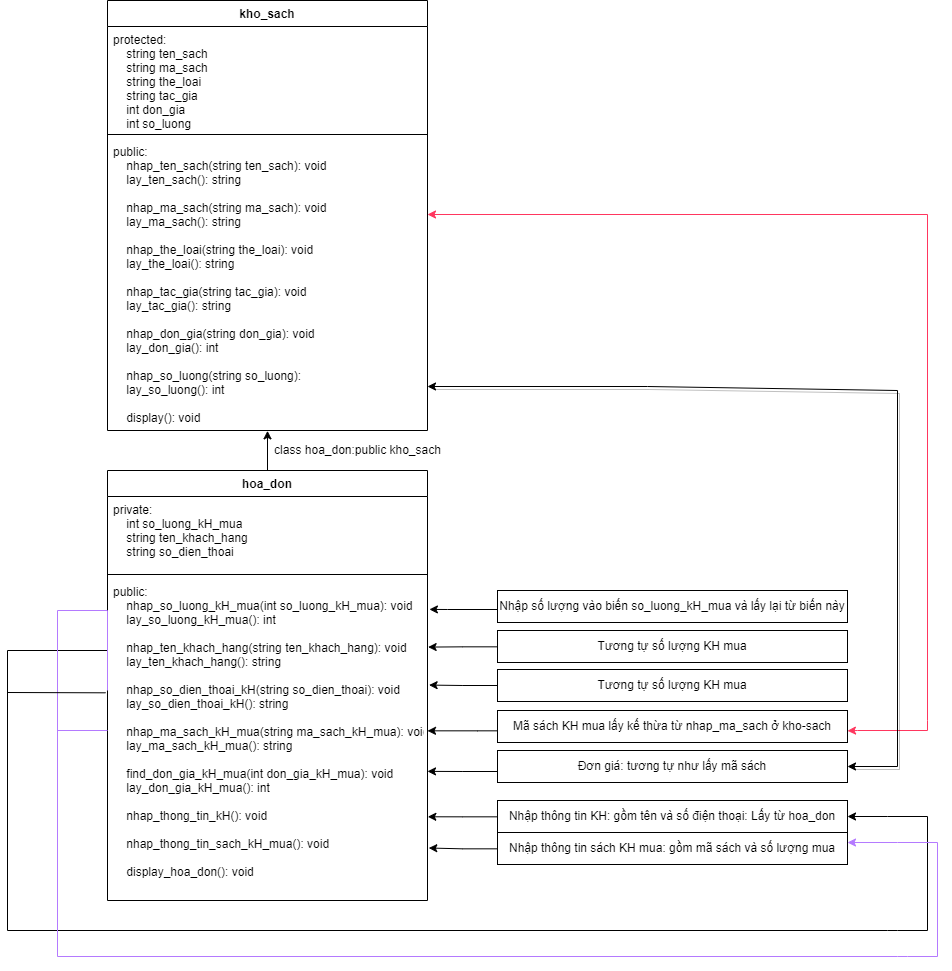

The diagram above was exported from draw.io. Its source (the exported page's mxGraphModel, read from the mxfile embedded in the PNG):
<mxGraphModel dx="5840" dy="5013" grid="1" gridSize="10" guides="1" tooltips="1" connect="1" arrows="1" fold="1" page="1" pageScale="1" pageWidth="3300" pageHeight="4681" math="0" shadow="0">
  <root>
    <mxCell id="0" />
    <mxCell id="1" parent="0" />
    <mxCell id="85IY0dbNNUonuh1G00EO-18" value="kho_sach" style="swimlane;fontStyle=1;align=center;verticalAlign=top;childLayout=stackLayout;horizontal=1;startSize=26;horizontalStack=0;resizeParent=1;resizeParentMax=0;resizeLast=0;collapsible=1;marginBottom=0;" parent="1" vertex="1">
      <mxGeometry x="400" y="50" width="320" height="430" as="geometry" />
    </mxCell>
    <mxCell id="85IY0dbNNUonuh1G00EO-19" value="protected:&#10;    string ten_sach&#10;    string ma_sach&#10;    string the_loai&#10;    string tac_gia&#10;    int don_gia&#10;    int so_luong&#10;    " style="text;strokeColor=none;fillColor=none;align=left;verticalAlign=top;spacingLeft=4;spacingRight=4;overflow=hidden;rotatable=0;points=[[0,0.5],[1,0.5]];portConstraint=eastwest;" parent="85IY0dbNNUonuh1G00EO-18" vertex="1">
      <mxGeometry y="26" width="320" height="104" as="geometry" />
    </mxCell>
    <mxCell id="85IY0dbNNUonuh1G00EO-20" value="" style="line;strokeWidth=1;fillColor=none;align=left;verticalAlign=middle;spacingTop=-1;spacingLeft=3;spacingRight=3;rotatable=0;labelPosition=right;points=[];portConstraint=eastwest;" parent="85IY0dbNNUonuh1G00EO-18" vertex="1">
      <mxGeometry y="130" width="320" height="8" as="geometry" />
    </mxCell>
    <mxCell id="85IY0dbNNUonuh1G00EO-21" value="public:&#10;    nhap_ten_sach(string ten_sach): void&#10;    lay_ten_sach(): string&#10;&#10;    nhap_ma_sach(string ma_sach): void&#10;    lay_ma_sach(): string&#10;&#10;    nhap_the_loai(string the_loai): void&#10;    lay_the_loai(): string&#10;&#10;    nhap_tac_gia(string tac_gia): void&#10;    lay_tac_gia(): string&#10;&#10;    nhap_don_gia(string don_gia): void&#10;    lay_don_gia(): int&#10;&#10;    nhap_so_luong(string so_luong): &#10;    lay_so_luong(): int&#10;&#10;    display(): void" style="text;strokeColor=none;fillColor=none;align=left;verticalAlign=top;spacingLeft=4;spacingRight=4;overflow=hidden;rotatable=0;points=[[0,0.5],[1,0.5]];portConstraint=eastwest;" parent="85IY0dbNNUonuh1G00EO-18" vertex="1">
      <mxGeometry y="138" width="320" height="292" as="geometry" />
    </mxCell>
    <mxCell id="85IY0dbNNUonuh1G00EO-27" value="" style="edgeStyle=orthogonalEdgeStyle;rounded=0;orthogonalLoop=1;jettySize=auto;html=1;" parent="1" source="85IY0dbNNUonuh1G00EO-22" edge="1">
      <mxGeometry relative="1" as="geometry">
        <mxPoint x="560" y="480" as="targetPoint" />
        <Array as="points">
          <mxPoint x="560" y="480" />
        </Array>
      </mxGeometry>
    </mxCell>
    <mxCell id="85IY0dbNNUonuh1G00EO-22" value="hoa_don" style="swimlane;fontStyle=1;align=center;verticalAlign=top;childLayout=stackLayout;horizontal=1;startSize=26;horizontalStack=0;resizeParent=1;resizeParentMax=0;resizeLast=0;collapsible=1;marginBottom=0;" parent="1" vertex="1">
      <mxGeometry x="400" y="520" width="320" height="430" as="geometry" />
    </mxCell>
    <mxCell id="85IY0dbNNUonuh1G00EO-23" value="private:&#10;    int so_luong_kH_mua&#10;    string ten_khach_hang&#10;    string so_dien_thoai" style="text;strokeColor=none;fillColor=none;align=left;verticalAlign=top;spacingLeft=4;spacingRight=4;overflow=hidden;rotatable=0;points=[[0,0.5],[1,0.5]];portConstraint=eastwest;" parent="85IY0dbNNUonuh1G00EO-22" vertex="1">
      <mxGeometry y="26" width="320" height="74" as="geometry" />
    </mxCell>
    <mxCell id="85IY0dbNNUonuh1G00EO-24" value="" style="line;strokeWidth=1;fillColor=none;align=left;verticalAlign=middle;spacingTop=-1;spacingLeft=3;spacingRight=3;rotatable=0;labelPosition=right;points=[];portConstraint=eastwest;" parent="85IY0dbNNUonuh1G00EO-22" vertex="1">
      <mxGeometry y="100" width="320" height="8" as="geometry" />
    </mxCell>
    <mxCell id="85IY0dbNNUonuh1G00EO-25" value="public:&#10;    nhap_so_luong_kH_mua(int so_luong_kH_mua): void&#10;    lay_so_luong_kH_mua(): int&#10;&#10;    nhap_ten_khach_hang(string ten_khach_hang): void&#10;    lay_ten_khach_hang(): string&#10;&#10;    nhap_so_dien_thoai_kH(string so_dien_thoai): void&#10;    lay_so_dien_thoai_kH(): string&#10;&#10;    nhap_ma_sach_kH_mua(string ma_sach_kH_mua): void&#10;    lay_ma_sach_kH_mua(): string&#10;        &#10;    find_don_gia_kH_mua(int don_gia_kH_mua): void&#10;    lay_don_gia_kH_mua(): int&#10;&#10;    nhap_thong_tin_kH(): void&#10;&#10;    nhap_thong_tin_sach_kH_mua(): void&#10;&#10;    display_hoa_don(): void" style="text;strokeColor=none;fillColor=none;align=left;verticalAlign=top;spacingLeft=4;spacingRight=4;overflow=hidden;rotatable=0;points=[[0,0.5],[1,0.5]];portConstraint=eastwest;" parent="85IY0dbNNUonuh1G00EO-22" vertex="1">
      <mxGeometry y="108" width="320" height="322" as="geometry" />
    </mxCell>
    <mxCell id="85IY0dbNNUonuh1G00EO-28" value="class hoa_don:public kho_sach" style="text;html=1;align=center;verticalAlign=middle;resizable=0;points=[];autosize=1;strokeColor=none;fillColor=none;" parent="1" vertex="1">
      <mxGeometry x="560" y="490" width="180" height="20" as="geometry" />
    </mxCell>
    <mxCell id="85IY0dbNNUonuh1G00EO-31" style="edgeStyle=orthogonalEdgeStyle;rounded=0;orthogonalLoop=1;jettySize=auto;html=1;entryX=1.006;entryY=0.096;entryDx=0;entryDy=0;entryPerimeter=0;" parent="1" source="85IY0dbNNUonuh1G00EO-29" target="85IY0dbNNUonuh1G00EO-25" edge="1">
      <mxGeometry relative="1" as="geometry">
        <Array as="points">
          <mxPoint x="740" y="659" />
          <mxPoint x="740" y="659" />
        </Array>
      </mxGeometry>
    </mxCell>
    <mxCell id="85IY0dbNNUonuh1G00EO-29" value="Nhập số lượng vào biến so_luong_kH_mua và lấy lại từ biến này" style="rounded=0;whiteSpace=wrap;html=1;" parent="1" vertex="1">
      <mxGeometry x="790" y="640" width="350" height="32" as="geometry" />
    </mxCell>
    <mxCell id="85IY0dbNNUonuh1G00EO-33" style="edgeStyle=orthogonalEdgeStyle;rounded=0;orthogonalLoop=1;jettySize=auto;html=1;entryX=1.002;entryY=0.213;entryDx=0;entryDy=0;entryPerimeter=0;" parent="1" source="85IY0dbNNUonuh1G00EO-32" target="85IY0dbNNUonuh1G00EO-25" edge="1">
      <mxGeometry relative="1" as="geometry" />
    </mxCell>
    <mxCell id="85IY0dbNNUonuh1G00EO-32" value="Tương tự số lượng KH mua" style="rounded=0;whiteSpace=wrap;html=1;" parent="1" vertex="1">
      <mxGeometry x="790" y="680" width="350" height="32" as="geometry" />
    </mxCell>
    <mxCell id="85IY0dbNNUonuh1G00EO-35" style="edgeStyle=orthogonalEdgeStyle;rounded=0;orthogonalLoop=1;jettySize=auto;html=1;entryX=1.005;entryY=0.331;entryDx=0;entryDy=0;entryPerimeter=0;" parent="1" source="85IY0dbNNUonuh1G00EO-34" target="85IY0dbNNUonuh1G00EO-25" edge="1">
      <mxGeometry relative="1" as="geometry" />
    </mxCell>
    <mxCell id="85IY0dbNNUonuh1G00EO-34" value="Tương tự số lượng KH mua" style="rounded=0;whiteSpace=wrap;html=1;" parent="1" vertex="1">
      <mxGeometry x="790" y="719" width="350" height="32" as="geometry" />
    </mxCell>
    <mxCell id="85IY0dbNNUonuh1G00EO-37" value="" style="edgeStyle=orthogonalEdgeStyle;rounded=0;orthogonalLoop=1;jettySize=auto;html=1;" parent="1" source="85IY0dbNNUonuh1G00EO-36" target="85IY0dbNNUonuh1G00EO-25" edge="1">
      <mxGeometry relative="1" as="geometry">
        <Array as="points">
          <mxPoint x="770" y="780" />
          <mxPoint x="770" y="780" />
        </Array>
      </mxGeometry>
    </mxCell>
    <mxCell id="85IY0dbNNUonuh1G00EO-36" value="Mã sách KH mua lấy kế thừa từ nhap_ma_sach ở kho-sach" style="rounded=0;whiteSpace=wrap;html=1;" parent="1" vertex="1">
      <mxGeometry x="790" y="760" width="350" height="32" as="geometry" />
    </mxCell>
    <mxCell id="85IY0dbNNUonuh1G00EO-38" value="" style="endArrow=classic;startArrow=classic;html=1;rounded=0;exitX=1;exitY=0.635;exitDx=0;exitDy=0;exitPerimeter=0;strokeColor=#FF365E;" parent="1" source="85IY0dbNNUonuh1G00EO-36" edge="1">
      <mxGeometry width="50" height="50" relative="1" as="geometry">
        <mxPoint x="850" y="600" as="sourcePoint" />
        <mxPoint x="720" y="264" as="targetPoint" />
        <Array as="points">
          <mxPoint x="1150" y="780" />
          <mxPoint x="1220" y="780" />
          <mxPoint x="1220" y="770" />
          <mxPoint x="1220" y="264" />
        </Array>
      </mxGeometry>
    </mxCell>
    <mxCell id="85IY0dbNNUonuh1G00EO-40" style="edgeStyle=orthogonalEdgeStyle;rounded=0;orthogonalLoop=1;jettySize=auto;html=1;entryX=1;entryY=0.599;entryDx=0;entryDy=0;entryPerimeter=0;" parent="1" source="85IY0dbNNUonuh1G00EO-39" target="85IY0dbNNUonuh1G00EO-25" edge="1">
      <mxGeometry relative="1" as="geometry">
        <mxPoint x="730" y="826" as="targetPoint" />
        <Array as="points">
          <mxPoint x="755" y="820" />
        </Array>
      </mxGeometry>
    </mxCell>
    <mxCell id="85IY0dbNNUonuh1G00EO-39" value="Đơn giá: tương tự như lấy mã sách" style="rounded=0;whiteSpace=wrap;html=1;" parent="1" vertex="1">
      <mxGeometry x="790" y="800" width="350" height="32" as="geometry" />
    </mxCell>
    <mxCell id="85IY0dbNNUonuh1G00EO-42" value="" style="endArrow=classic;startArrow=classic;html=1;rounded=0;exitX=1;exitY=0.5;exitDx=0;exitDy=0;shadow=1;" parent="1" source="85IY0dbNNUonuh1G00EO-39" edge="1">
      <mxGeometry width="50" height="50" relative="1" as="geometry">
        <mxPoint x="1150" y="842" as="sourcePoint" />
        <mxPoint x="720" y="436" as="targetPoint" />
        <Array as="points">
          <mxPoint x="1190" y="816" />
          <mxPoint x="1190" y="440" />
          <mxPoint x="940" y="436" />
        </Array>
      </mxGeometry>
    </mxCell>
    <mxCell id="85IY0dbNNUonuh1G00EO-44" style="edgeStyle=orthogonalEdgeStyle;rounded=0;orthogonalLoop=1;jettySize=auto;html=1;entryX=1.001;entryY=0.74;entryDx=0;entryDy=0;entryPerimeter=0;" parent="1" source="85IY0dbNNUonuh1G00EO-43" target="85IY0dbNNUonuh1G00EO-25" edge="1">
      <mxGeometry relative="1" as="geometry" />
    </mxCell>
    <mxCell id="85IY0dbNNUonuh1G00EO-43" value="Nhập thông tin KH: gồm tên và số điện thoại: Lấy từ hoa_don" style="rounded=0;whiteSpace=wrap;html=1;" parent="1" vertex="1">
      <mxGeometry x="790" y="850" width="350" height="32" as="geometry" />
    </mxCell>
    <mxCell id="85IY0dbNNUonuh1G00EO-46" value="" style="endArrow=classic;html=1;rounded=0;entryX=2;entryY=0.5;entryDx=0;entryDy=0;" parent="1" target="85IY0dbNNUonuh1G00EO-43" edge="1">
      <mxGeometry width="50" height="50" relative="1" as="geometry">
        <mxPoint x="400" y="700" as="sourcePoint" />
        <mxPoint x="800" y="700" as="targetPoint" />
        <Array as="points">
          <mxPoint x="300" y="700" />
          <mxPoint x="300" y="980" />
          <mxPoint x="1180" y="980" />
          <mxPoint x="1190" y="980" />
          <mxPoint x="1220" y="980" />
          <mxPoint x="1220" y="866" />
          <mxPoint x="1180" y="866" />
        </Array>
      </mxGeometry>
    </mxCell>
    <mxCell id="85IY0dbNNUonuh1G00EO-53" style="edgeStyle=orthogonalEdgeStyle;rounded=0;orthogonalLoop=1;jettySize=auto;html=1;entryX=1.004;entryY=0.837;entryDx=0;entryDy=0;entryPerimeter=0;" parent="1" source="85IY0dbNNUonuh1G00EO-52" target="85IY0dbNNUonuh1G00EO-25" edge="1">
      <mxGeometry relative="1" as="geometry" />
    </mxCell>
    <mxCell id="85IY0dbNNUonuh1G00EO-52" value="Nhập thông tin sách KH mua: gồm mã sách và số lượng mua" style="rounded=0;whiteSpace=wrap;html=1;" parent="1" vertex="1">
      <mxGeometry x="790" y="882" width="350" height="32" as="geometry" />
    </mxCell>
    <mxCell id="85IY0dbNNUonuh1G00EO-54" value="" style="endArrow=classic;html=1;rounded=0;entryX=1;entryY=0.313;entryDx=0;entryDy=0;entryPerimeter=0;strokeColor=#B47AFF;" parent="1" source="85IY0dbNNUonuh1G00EO-25" target="85IY0dbNNUonuh1G00EO-52" edge="1">
      <mxGeometry width="50" height="50" relative="1" as="geometry">
        <mxPoint x="410" y="726" as="sourcePoint" />
        <mxPoint x="1150" y="892" as="targetPoint" />
        <Array as="points">
          <mxPoint x="400" y="740" />
          <mxPoint x="400" y="660" />
          <mxPoint x="350" y="660" />
          <mxPoint x="350" y="1006" />
          <mxPoint x="1190" y="1006" />
          <mxPoint x="1200" y="1006" />
          <mxPoint x="1230" y="1006" />
          <mxPoint x="1230" y="892" />
          <mxPoint x="1190" y="892" />
        </Array>
      </mxGeometry>
    </mxCell>
    <mxCell id="85IY0dbNNUonuh1G00EO-55" value="" style="endArrow=none;html=1;rounded=0;strokeColor=#B47AFF;" parent="1" edge="1">
      <mxGeometry width="50" height="50" relative="1" as="geometry">
        <mxPoint x="350" y="780" as="sourcePoint" />
        <mxPoint x="400" y="780" as="targetPoint" />
      </mxGeometry>
    </mxCell>
    <mxCell id="85IY0dbNNUonuh1G00EO-51" value="" style="endArrow=none;html=1;rounded=0;entryX=-0.006;entryY=0.355;entryDx=0;entryDy=0;entryPerimeter=0;" parent="1" target="85IY0dbNNUonuh1G00EO-25" edge="1">
      <mxGeometry width="50" height="50" relative="1" as="geometry">
        <mxPoint x="300" y="742" as="sourcePoint" />
        <mxPoint x="540" y="730" as="targetPoint" />
      </mxGeometry>
    </mxCell>
  </root>
</mxGraphModel>